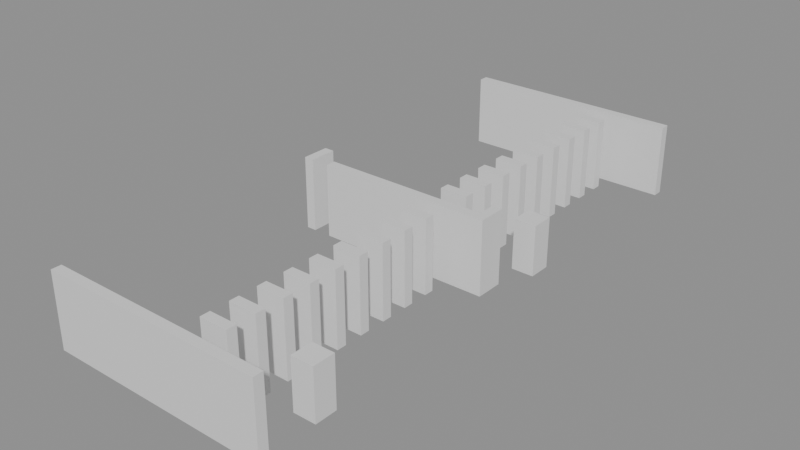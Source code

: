 # Source: building_lego.blend  (saved by Blender 5.0.119; exported with 4.5.12 LTS)
import bpy
from mathutils import Matrix  # noqa: F401  (used for matrix-valued properties, if any)

bpy.ops.wm.read_factory_settings(use_empty=True)
scene = bpy.context.scene
scene.name = 'Scene'

# ---- collections
col_01_paredes_externas = bpy.data.collections.new('01_Paredes_Externas'); scene.collection.children.link(col_01_paredes_externas)
col_02_paredes_internas = bpy.data.collections.new('02_Paredes_Internas'); scene.collection.children.link(col_02_paredes_internas)
col_04_moveis_decoracoes = bpy.data.collections.new('04_Moveis_Decoracoes'); scene.collection.children.link(col_04_moveis_decoracoes)

# ---- materials (node trees are filled in below, after node groups)
mat_mat_parede_externa = bpy.data.materials.new('Mat_Parede_Externa')
mat_mat_parede_interna = bpy.data.materials.new('Mat_Parede_Interna')
mat_mat_moveis = bpy.data.materials.new('Mat_Moveis')

# ---- material node trees
mat_mat_parede_externa.use_nodes = True; mat_mat_parede_externa.node_tree.nodes.clear()
_N = mat_mat_parede_externa.node_tree.nodes; _L = mat_mat_parede_externa.node_tree.links
n0 = _N.new('ShaderNodeBsdfPrincipled'); n0.name = 'BSDF - Pré-fundamentado'; n0.location = (-200, 100)
n1 = _N.new('ShaderNodeOutputMaterial'); n1.name = 'Saída de material'; n1.location = (200, 100)
_L.new(n0.outputs[0], n1.inputs[0])
n1.is_active_output = True
mat_mat_parede_interna.use_nodes = True; mat_mat_parede_interna.node_tree.nodes.clear()
_N = mat_mat_parede_interna.node_tree.nodes; _L = mat_mat_parede_interna.node_tree.links
n0 = _N.new('ShaderNodeBsdfPrincipled'); n0.name = 'BSDF - Pré-fundamentado'; n0.location = (-200, 100)
n1 = _N.new('ShaderNodeOutputMaterial'); n1.name = 'Saída de material'; n1.location = (200, 100)
_L.new(n0.outputs[0], n1.inputs[0])
n1.is_active_output = True
mat_mat_moveis.use_nodes = True; mat_mat_moveis.node_tree.nodes.clear()
_N = mat_mat_moveis.node_tree.nodes; _L = mat_mat_moveis.node_tree.links
n0 = _N.new('ShaderNodeBsdfPrincipled'); n0.name = 'BSDF - Pré-fundamentado'; n0.location = (-200, 100)
n1 = _N.new('ShaderNodeOutputMaterial'); n1.name = 'Saída de material'; n1.location = (200, 100)
_L.new(n0.outputs[0], n1.inputs[0])
n1.is_active_output = True

# ---- meshes
me_bloco_dungeon_wall_4232_4231_z0 = bpy.data.meshes.new('Bloco_dungeon_wall_4232_4231_z0')
me_bloco_dungeon_wall_4232_4231_z0.from_pydata([(-0.5, -0.175, -1.32), (0.5, -0.175, -1.32), (0.5, 0.175, -1.32), (-0.5, 0.175, -1.32), (-0.5, -0.175, 1.32), (0.5, -0.175, 1.32), (0.5, 0.175, 1.32), (-0.5, 0.175, 1.32)], [], [(0, 1, 2, 3), (4, 7, 6, 5), (0, 4, 5, 1), (2, 6, 7, 3), (0, 3, 7, 4), (1, 5, 6, 2)])
me_bloco_dungeon_wall_4232_4231_z0.materials.append(mat_mat_parede_externa)
me_bloco_dungeon_wall_4232_4231_z0.update()
me_bloco_dungeon_wall_4233_4231_z0 = bpy.data.meshes.new('Bloco_dungeon_wall_4233_4231_z0')
me_bloco_dungeon_wall_4233_4231_z0.from_pydata([(-0.5, -0.175, -1.32), (0.5, -0.175, -1.32), (0.5, 0.175, -1.32), (-0.5, 0.175, -1.32), (-0.5, -0.175, 1.32), (0.5, -0.175, 1.32), (0.5, 0.175, 1.32), (-0.5, 0.175, 1.32)], [], [(0, 1, 2, 3), (4, 7, 6, 5), (0, 4, 5, 1), (2, 6, 7, 3), (0, 3, 7, 4), (1, 5, 6, 2)])
me_bloco_dungeon_wall_4233_4231_z0.materials.append(mat_mat_parede_externa)
me_bloco_dungeon_wall_4233_4231_z0.update()
me_bloco_dungeon_wall_4234_4231_z0 = bpy.data.meshes.new('Bloco_dungeon_wall_4234_4231_z0')
me_bloco_dungeon_wall_4234_4231_z0.from_pydata([(-0.5, -0.175, -1.32), (0.5, -0.175, -1.32), (0.5, 0.175, -1.32), (-0.5, 0.175, -1.32), (-0.5, -0.175, 1.32), (0.5, -0.175, 1.32), (0.5, 0.175, 1.32), (-0.5, 0.175, 1.32)], [], [(0, 1, 2, 3), (4, 7, 6, 5), (0, 4, 5, 1), (2, 6, 7, 3), (0, 3, 7, 4), (1, 5, 6, 2)])
me_bloco_dungeon_wall_4234_4231_z0.materials.append(mat_mat_parede_externa)
me_bloco_dungeon_wall_4234_4231_z0.update()
me_bloco_dungeon_wall_4235_4231_z0 = bpy.data.meshes.new('Bloco_dungeon_wall_4235_4231_z0')
me_bloco_dungeon_wall_4235_4231_z0.from_pydata([(-0.5, -0.175, -1.32), (0.5, -0.175, -1.32), (0.5, 0.175, -1.32), (-0.5, 0.175, -1.32), (-0.5, -0.175, 1.32), (0.5, -0.175, 1.32), (0.5, 0.175, 1.32), (-0.5, 0.175, 1.32)], [], [(0, 1, 2, 3), (4, 7, 6, 5), (0, 4, 5, 1), (2, 6, 7, 3), (0, 3, 7, 4), (1, 5, 6, 2)])
me_bloco_dungeon_wall_4235_4231_z0.materials.append(mat_mat_parede_externa)
me_bloco_dungeon_wall_4235_4231_z0.update()
me_bloco_dungeon_wall_4236_4231_z0 = bpy.data.meshes.new('Bloco_dungeon_wall_4236_4231_z0')
me_bloco_dungeon_wall_4236_4231_z0.from_pydata([(-0.5, -0.175, -1.32), (0.5, -0.175, -1.32), (0.5, 0.175, -1.32), (-0.5, 0.175, -1.32), (-0.5, -0.175, 1.32), (0.5, -0.175, 1.32), (0.5, 0.175, 1.32), (-0.5, 0.175, 1.32)], [], [(0, 1, 2, 3), (4, 7, 6, 5), (0, 4, 5, 1), (2, 6, 7, 3), (0, 3, 7, 4), (1, 5, 6, 2)])
me_bloco_dungeon_wall_4236_4231_z0.materials.append(mat_mat_parede_externa)
me_bloco_dungeon_wall_4236_4231_z0.update()
me_bloco_dungeon_wall_4237_4231_z0 = bpy.data.meshes.new('Bloco_dungeon_wall_4237_4231_z0')
me_bloco_dungeon_wall_4237_4231_z0.from_pydata([(-0.5, -0.175, -1.32), (0.5, -0.175, -1.32), (0.5, 0.175, -1.32), (-0.5, 0.175, -1.32), (-0.5, -0.175, 1.32), (0.5, -0.175, 1.32), (0.5, 0.175, 1.32), (-0.5, 0.175, 1.32)], [], [(0, 1, 2, 3), (4, 7, 6, 5), (0, 4, 5, 1), (2, 6, 7, 3), (0, 3, 7, 4), (1, 5, 6, 2)])
me_bloco_dungeon_wall_4237_4231_z0.materials.append(mat_mat_parede_externa)
me_bloco_dungeon_wall_4237_4231_z0.update()
me_bloco_dungeon_wall_4238_4231_z0 = bpy.data.meshes.new('Bloco_dungeon_wall_4238_4231_z0')
me_bloco_dungeon_wall_4238_4231_z0.from_pydata([(-0.5, -0.175, -1.32), (0.5, -0.175, -1.32), (0.5, 0.175, -1.32), (-0.5, 0.175, -1.32), (-0.5, -0.175, 1.32), (0.5, -0.175, 1.32), (0.5, 0.175, 1.32), (-0.5, 0.175, 1.32)], [], [(0, 1, 2, 3), (4, 7, 6, 5), (0, 4, 5, 1), (2, 6, 7, 3), (0, 3, 7, 4), (1, 5, 6, 2)])
me_bloco_dungeon_wall_4238_4231_z0.materials.append(mat_mat_parede_externa)
me_bloco_dungeon_wall_4238_4231_z0.update()
me_bloco_dungeon_wall_4239_4231_z0 = bpy.data.meshes.new('Bloco_dungeon_wall_4239_4231_z0')
me_bloco_dungeon_wall_4239_4231_z0.from_pydata([(-0.5, -0.175, -1.32), (0.5, -0.175, -1.32), (0.5, 0.175, -1.32), (-0.5, 0.175, -1.32), (-0.5, -0.175, 1.32), (0.5, -0.175, 1.32), (0.5, 0.175, 1.32), (-0.5, 0.175, 1.32)], [], [(0, 1, 2, 3), (4, 7, 6, 5), (0, 4, 5, 1), (2, 6, 7, 3), (0, 3, 7, 4), (1, 5, 6, 2)])
me_bloco_dungeon_wall_4239_4231_z0.materials.append(mat_mat_parede_externa)
me_bloco_dungeon_wall_4239_4231_z0.update()
me_bloco_dungeon_wall_4232_4251_z0 = bpy.data.meshes.new('Bloco_dungeon_wall_4232_4251_z0')
me_bloco_dungeon_wall_4232_4251_z0.from_pydata([(-0.5, -0.175, -1.32), (0.5, -0.175, -1.32), (0.5, 0.175, -1.32), (-0.5, 0.175, -1.32), (-0.5, -0.175, 1.32), (0.5, -0.175, 1.32), (0.5, 0.175, 1.32), (-0.5, 0.175, 1.32)], [], [(0, 1, 2, 3), (4, 7, 6, 5), (0, 4, 5, 1), (2, 6, 7, 3), (0, 3, 7, 4), (1, 5, 6, 2)])
me_bloco_dungeon_wall_4232_4251_z0.materials.append(mat_mat_parede_externa)
me_bloco_dungeon_wall_4232_4251_z0.update()
me_bloco_dungeon_wall_4233_4251_z0 = bpy.data.meshes.new('Bloco_dungeon_wall_4233_4251_z0')
me_bloco_dungeon_wall_4233_4251_z0.from_pydata([(-0.5, -0.175, -1.32), (0.5, -0.175, -1.32), (0.5, 0.175, -1.32), (-0.5, 0.175, -1.32), (-0.5, -0.175, 1.32), (0.5, -0.175, 1.32), (0.5, 0.175, 1.32), (-0.5, 0.175, 1.32)], [], [(0, 1, 2, 3), (4, 7, 6, 5), (0, 4, 5, 1), (2, 6, 7, 3), (0, 3, 7, 4), (1, 5, 6, 2)])
me_bloco_dungeon_wall_4233_4251_z0.materials.append(mat_mat_parede_externa)
me_bloco_dungeon_wall_4233_4251_z0.update()
me_bloco_dungeon_wall_4234_4251_z0 = bpy.data.meshes.new('Bloco_dungeon_wall_4234_4251_z0')
me_bloco_dungeon_wall_4234_4251_z0.from_pydata([(-0.5, -0.175, -1.32), (0.5, -0.175, -1.32), (0.5, 0.175, -1.32), (-0.5, 0.175, -1.32), (-0.5, -0.175, 1.32), (0.5, -0.175, 1.32), (0.5, 0.175, 1.32), (-0.5, 0.175, 1.32)], [], [(0, 1, 2, 3), (4, 7, 6, 5), (0, 4, 5, 1), (2, 6, 7, 3), (0, 3, 7, 4), (1, 5, 6, 2)])
me_bloco_dungeon_wall_4234_4251_z0.materials.append(mat_mat_parede_externa)
me_bloco_dungeon_wall_4234_4251_z0.update()
me_bloco_dungeon_wall_4235_4251_z0 = bpy.data.meshes.new('Bloco_dungeon_wall_4235_4251_z0')
me_bloco_dungeon_wall_4235_4251_z0.from_pydata([(-0.5, -0.175, -1.32), (0.5, -0.175, -1.32), (0.5, 0.175, -1.32), (-0.5, 0.175, -1.32), (-0.5, -0.175, 1.32), (0.5, -0.175, 1.32), (0.5, 0.175, 1.32), (-0.5, 0.175, 1.32)], [], [(0, 1, 2, 3), (4, 7, 6, 5), (0, 4, 5, 1), (2, 6, 7, 3), (0, 3, 7, 4), (1, 5, 6, 2)])
me_bloco_dungeon_wall_4235_4251_z0.materials.append(mat_mat_parede_externa)
me_bloco_dungeon_wall_4235_4251_z0.update()
me_bloco_dungeon_wall_4236_4251_z0 = bpy.data.meshes.new('Bloco_dungeon_wall_4236_4251_z0')
me_bloco_dungeon_wall_4236_4251_z0.from_pydata([(-0.5, -0.175, -1.32), (0.5, -0.175, -1.32), (0.5, 0.175, -1.32), (-0.5, 0.175, -1.32), (-0.5, -0.175, 1.32), (0.5, -0.175, 1.32), (0.5, 0.175, 1.32), (-0.5, 0.175, 1.32)], [], [(0, 1, 2, 3), (4, 7, 6, 5), (0, 4, 5, 1), (2, 6, 7, 3), (0, 3, 7, 4), (1, 5, 6, 2)])
me_bloco_dungeon_wall_4236_4251_z0.materials.append(mat_mat_parede_externa)
me_bloco_dungeon_wall_4236_4251_z0.update()
me_bloco_dungeon_wall_4237_4251_z0 = bpy.data.meshes.new('Bloco_dungeon_wall_4237_4251_z0')
me_bloco_dungeon_wall_4237_4251_z0.from_pydata([(-0.5, -0.175, -1.32), (0.5, -0.175, -1.32), (0.5, 0.175, -1.32), (-0.5, 0.175, -1.32), (-0.5, -0.175, 1.32), (0.5, -0.175, 1.32), (0.5, 0.175, 1.32), (-0.5, 0.175, 1.32)], [], [(0, 1, 2, 3), (4, 7, 6, 5), (0, 4, 5, 1), (2, 6, 7, 3), (0, 3, 7, 4), (1, 5, 6, 2)])
me_bloco_dungeon_wall_4237_4251_z0.materials.append(mat_mat_parede_externa)
me_bloco_dungeon_wall_4237_4251_z0.update()
me_bloco_dungeon_wall_4238_4251_z0 = bpy.data.meshes.new('Bloco_dungeon_wall_4238_4251_z0')
me_bloco_dungeon_wall_4238_4251_z0.from_pydata([(-0.5, -0.175, -1.32), (0.5, -0.175, -1.32), (0.5, 0.175, -1.32), (-0.5, 0.175, -1.32), (-0.5, -0.175, 1.32), (0.5, -0.175, 1.32), (0.5, 0.175, 1.32), (-0.5, 0.175, 1.32)], [], [(0, 1, 2, 3), (4, 7, 6, 5), (0, 4, 5, 1), (2, 6, 7, 3), (0, 3, 7, 4), (1, 5, 6, 2)])
me_bloco_dungeon_wall_4238_4251_z0.materials.append(mat_mat_parede_externa)
me_bloco_dungeon_wall_4238_4251_z0.update()
me_bloco_dungeon_wall_4239_4251_z0 = bpy.data.meshes.new('Bloco_dungeon_wall_4239_4251_z0')
me_bloco_dungeon_wall_4239_4251_z0.from_pydata([(-0.5, -0.175, -1.32), (0.5, -0.175, -1.32), (0.5, 0.175, -1.32), (-0.5, 0.175, -1.32), (-0.5, -0.175, 1.32), (0.5, -0.175, 1.32), (0.5, 0.175, 1.32), (-0.5, 0.175, 1.32)], [], [(0, 1, 2, 3), (4, 7, 6, 5), (0, 4, 5, 1), (2, 6, 7, 3), (0, 3, 7, 4), (1, 5, 6, 2)])
me_bloco_dungeon_wall_4239_4251_z0.materials.append(mat_mat_parede_externa)
me_bloco_dungeon_wall_4239_4251_z0.update()
me_bloco_dungeon_wall_4232_4241_z0 = bpy.data.meshes.new('Bloco_dungeon_wall_4232_4241_z0')
me_bloco_dungeon_wall_4232_4241_z0.from_pydata([(-0.175, -0.5, -1.32), (0.175, -0.5, -1.32), (0.175, 0.5, -1.32), (-0.175, 0.5, -1.32), (-0.175, -0.5, 1.32), (0.175, -0.5, 1.32), (0.175, 0.5, 1.32), (-0.175, 0.5, 1.32)], [], [(0, 1, 2, 3), (4, 7, 6, 5), (0, 4, 5, 1), (2, 6, 7, 3), (0, 3, 7, 4), (1, 5, 6, 2)])
me_bloco_dungeon_wall_4232_4241_z0.materials.append(mat_mat_parede_externa)
me_bloco_dungeon_wall_4232_4241_z0.update()
me_bloco_dungeon_wall_4239_4241_z0 = bpy.data.meshes.new('Bloco_dungeon_wall_4239_4241_z0')
me_bloco_dungeon_wall_4239_4241_z0.from_pydata([(-0.175, -0.5, -1.32), (0.175, -0.5, -1.32), (0.175, 0.5, -1.32), (-0.175, 0.5, -1.32), (-0.175, -0.5, 1.32), (0.175, -0.5, 1.32), (0.175, 0.5, 1.32), (-0.175, 0.5, 1.32)], [], [(0, 1, 2, 3), (4, 7, 6, 5), (0, 4, 5, 1), (2, 6, 7, 3), (0, 3, 7, 4), (1, 5, 6, 2)])
me_bloco_dungeon_wall_4239_4241_z0.materials.append(mat_mat_parede_externa)
me_bloco_dungeon_wall_4239_4241_z0.update()
me_bloco_dungeon_wall_4237_4232_z0 = bpy.data.meshes.new('Bloco_dungeon_wall_4237_4232_z0')
me_bloco_dungeon_wall_4237_4232_z0.from_pydata([(-0.5, -0.175, -1.32), (0.5, -0.175, -1.32), (0.5, 0.175, -1.32), (-0.5, 0.175, -1.32), (-0.5, -0.175, 1.32), (0.5, -0.175, 1.32), (0.5, 0.175, 1.32), (-0.5, 0.175, 1.32)], [], [(0, 1, 2, 3), (4, 7, 6, 5), (0, 4, 5, 1), (2, 6, 7, 3), (0, 3, 7, 4), (1, 5, 6, 2)])
me_bloco_dungeon_wall_4237_4232_z0.materials.append(mat_mat_parede_interna)
me_bloco_dungeon_wall_4237_4232_z0.update()
me_bloco_dungeon_wall_4237_4233_z0 = bpy.data.meshes.new('Bloco_dungeon_wall_4237_4233_z0')
me_bloco_dungeon_wall_4237_4233_z0.from_pydata([(-0.5, -0.175, -1.32), (0.5, -0.175, -1.32), (0.5, 0.175, -1.32), (-0.5, 0.175, -1.32), (-0.5, -0.175, 1.32), (0.5, -0.175, 1.32), (0.5, 0.175, 1.32), (-0.5, 0.175, 1.32)], [], [(0, 1, 2, 3), (4, 7, 6, 5), (0, 4, 5, 1), (2, 6, 7, 3), (0, 3, 7, 4), (1, 5, 6, 2)])
me_bloco_dungeon_wall_4237_4233_z0.materials.append(mat_mat_parede_interna)
me_bloco_dungeon_wall_4237_4233_z0.update()
me_bloco_dungeon_wall_4237_4234_z0 = bpy.data.meshes.new('Bloco_dungeon_wall_4237_4234_z0')
me_bloco_dungeon_wall_4237_4234_z0.from_pydata([(-0.5, -0.175, -1.32), (0.5, -0.175, -1.32), (0.5, 0.175, -1.32), (-0.5, 0.175, -1.32), (-0.5, -0.175, 1.32), (0.5, -0.175, 1.32), (0.5, 0.175, 1.32), (-0.5, 0.175, 1.32)], [], [(0, 1, 2, 3), (4, 7, 6, 5), (0, 4, 5, 1), (2, 6, 7, 3), (0, 3, 7, 4), (1, 5, 6, 2)])
me_bloco_dungeon_wall_4237_4234_z0.materials.append(mat_mat_parede_interna)
me_bloco_dungeon_wall_4237_4234_z0.update()
me_bloco_dungeon_wall_4237_4235_z0 = bpy.data.meshes.new('Bloco_dungeon_wall_4237_4235_z0')
me_bloco_dungeon_wall_4237_4235_z0.from_pydata([(-0.5, -0.175, -1.32), (0.5, -0.175, -1.32), (0.5, 0.175, -1.32), (-0.5, 0.175, -1.32), (-0.5, -0.175, 1.32), (0.5, -0.175, 1.32), (0.5, 0.175, 1.32), (-0.5, 0.175, 1.32)], [], [(0, 1, 2, 3), (4, 7, 6, 5), (0, 4, 5, 1), (2, 6, 7, 3), (0, 3, 7, 4), (1, 5, 6, 2)])
me_bloco_dungeon_wall_4237_4235_z0.materials.append(mat_mat_parede_interna)
me_bloco_dungeon_wall_4237_4235_z0.update()
me_bloco_dungeon_wall_4237_4236_z0 = bpy.data.meshes.new('Bloco_dungeon_wall_4237_4236_z0')
me_bloco_dungeon_wall_4237_4236_z0.from_pydata([(-0.5, -0.175, -1.32), (0.5, -0.175, -1.32), (0.5, 0.175, -1.32), (-0.5, 0.175, -1.32), (-0.5, -0.175, 1.32), (0.5, -0.175, 1.32), (0.5, 0.175, 1.32), (-0.5, 0.175, 1.32)], [], [(0, 1, 2, 3), (4, 7, 6, 5), (0, 4, 5, 1), (2, 6, 7, 3), (0, 3, 7, 4), (1, 5, 6, 2)])
me_bloco_dungeon_wall_4237_4236_z0.materials.append(mat_mat_parede_interna)
me_bloco_dungeon_wall_4237_4236_z0.update()
me_bloco_dungeon_wall_4237_4237_z0 = bpy.data.meshes.new('Bloco_dungeon_wall_4237_4237_z0')
me_bloco_dungeon_wall_4237_4237_z0.from_pydata([(-0.5, -0.175, -1.32), (0.5, -0.175, -1.32), (0.5, 0.175, -1.32), (-0.5, 0.175, -1.32), (-0.5, -0.175, 1.32), (0.5, -0.175, 1.32), (0.5, 0.175, 1.32), (-0.5, 0.175, 1.32)], [], [(0, 1, 2, 3), (4, 7, 6, 5), (0, 4, 5, 1), (2, 6, 7, 3), (0, 3, 7, 4), (1, 5, 6, 2)])
me_bloco_dungeon_wall_4237_4237_z0.materials.append(mat_mat_parede_interna)
me_bloco_dungeon_wall_4237_4237_z0.update()
me_bloco_dungeon_wall_4237_4238_z0 = bpy.data.meshes.new('Bloco_dungeon_wall_4237_4238_z0')
me_bloco_dungeon_wall_4237_4238_z0.from_pydata([(-0.5, -0.175, -1.32), (0.5, -0.175, -1.32), (0.5, 0.175, -1.32), (-0.5, 0.175, -1.32), (-0.5, -0.175, 1.32), (0.5, -0.175, 1.32), (0.5, 0.175, 1.32), (-0.5, 0.175, 1.32)], [], [(0, 1, 2, 3), (4, 7, 6, 5), (0, 4, 5, 1), (2, 6, 7, 3), (0, 3, 7, 4), (1, 5, 6, 2)])
me_bloco_dungeon_wall_4237_4238_z0.materials.append(mat_mat_parede_interna)
me_bloco_dungeon_wall_4237_4238_z0.update()
me_bloco_dungeon_wall_4237_4239_z0 = bpy.data.meshes.new('Bloco_dungeon_wall_4237_4239_z0')
me_bloco_dungeon_wall_4237_4239_z0.from_pydata([(-0.5, -0.175, -1.32), (0.5, -0.175, -1.32), (0.5, 0.175, -1.32), (-0.5, 0.175, -1.32), (-0.5, -0.175, 1.32), (0.5, -0.175, 1.32), (0.5, 0.175, 1.32), (-0.5, 0.175, 1.32)], [], [(0, 1, 2, 3), (4, 7, 6, 5), (0, 4, 5, 1), (2, 6, 7, 3), (0, 3, 7, 4), (1, 5, 6, 2)])
me_bloco_dungeon_wall_4237_4239_z0.materials.append(mat_mat_parede_interna)
me_bloco_dungeon_wall_4237_4239_z0.update()
me_bloco_dungeon_wall_4237_4240_z0 = bpy.data.meshes.new('Bloco_dungeon_wall_4237_4240_z0')
me_bloco_dungeon_wall_4237_4240_z0.from_pydata([(-0.5, -0.175, -1.32), (0.5, -0.175, -1.32), (0.5, 0.175, -1.32), (-0.5, 0.175, -1.32), (-0.5, -0.175, 1.32), (0.5, -0.175, 1.32), (0.5, 0.175, 1.32), (-0.5, 0.175, 1.32)], [], [(0, 1, 2, 3), (4, 7, 6, 5), (0, 4, 5, 1), (2, 6, 7, 3), (0, 3, 7, 4), (1, 5, 6, 2)])
me_bloco_dungeon_wall_4237_4240_z0.materials.append(mat_mat_parede_interna)
me_bloco_dungeon_wall_4237_4240_z0.update()
me_bloco_dungeon_wall_4233_4241_z0 = bpy.data.meshes.new('Bloco_dungeon_wall_4233_4241_z0')
me_bloco_dungeon_wall_4233_4241_z0.from_pydata([(-0.5, -0.175, -1.32), (0.5, -0.175, -1.32), (0.5, 0.175, -1.32), (-0.5, 0.175, -1.32), (-0.5, -0.175, 1.32), (0.5, -0.175, 1.32), (0.5, 0.175, 1.32), (-0.5, 0.175, 1.32)], [], [(0, 1, 2, 3), (4, 7, 6, 5), (0, 4, 5, 1), (2, 6, 7, 3), (0, 3, 7, 4), (1, 5, 6, 2)])
me_bloco_dungeon_wall_4233_4241_z0.materials.append(mat_mat_parede_interna)
me_bloco_dungeon_wall_4233_4241_z0.update()
me_bloco_dungeon_wall_4234_4241_z0 = bpy.data.meshes.new('Bloco_dungeon_wall_4234_4241_z0')
me_bloco_dungeon_wall_4234_4241_z0.from_pydata([(-0.5, -0.175, -1.32), (0.5, -0.175, -1.32), (0.5, 0.175, -1.32), (-0.5, 0.175, -1.32), (-0.5, -0.175, 1.32), (0.5, -0.175, 1.32), (0.5, 0.175, 1.32), (-0.5, 0.175, 1.32)], [], [(0, 1, 2, 3), (4, 7, 6, 5), (0, 4, 5, 1), (2, 6, 7, 3), (0, 3, 7, 4), (1, 5, 6, 2)])
me_bloco_dungeon_wall_4234_4241_z0.materials.append(mat_mat_parede_interna)
me_bloco_dungeon_wall_4234_4241_z0.update()
me_bloco_dungeon_wall_4235_4241_z0 = bpy.data.meshes.new('Bloco_dungeon_wall_4235_4241_z0')
me_bloco_dungeon_wall_4235_4241_z0.from_pydata([(-0.5, -0.175, -1.32), (0.5, -0.175, -1.32), (0.5, 0.175, -1.32), (-0.5, 0.175, -1.32), (-0.5, -0.175, 1.32), (0.5, -0.175, 1.32), (0.5, 0.175, 1.32), (-0.5, 0.175, 1.32)], [], [(0, 1, 2, 3), (4, 7, 6, 5), (0, 4, 5, 1), (2, 6, 7, 3), (0, 3, 7, 4), (1, 5, 6, 2)])
me_bloco_dungeon_wall_4235_4241_z0.materials.append(mat_mat_parede_interna)
me_bloco_dungeon_wall_4235_4241_z0.update()
me_bloco_dungeon_wall_4236_4241_z0 = bpy.data.meshes.new('Bloco_dungeon_wall_4236_4241_z0')
me_bloco_dungeon_wall_4236_4241_z0.from_pydata([(-0.5, -0.175, -1.32), (0.5, -0.175, -1.32), (0.5, 0.175, -1.32), (-0.5, 0.175, -1.32), (-0.5, -0.175, 1.32), (0.5, -0.175, 1.32), (0.5, 0.175, 1.32), (-0.5, 0.175, 1.32)], [], [(0, 1, 2, 3), (4, 7, 6, 5), (0, 4, 5, 1), (2, 6, 7, 3), (0, 3, 7, 4), (1, 5, 6, 2)])
me_bloco_dungeon_wall_4236_4241_z0.materials.append(mat_mat_parede_interna)
me_bloco_dungeon_wall_4236_4241_z0.update()
me_bloco_dungeon_wall_4237_4241_z0 = bpy.data.meshes.new('Bloco_dungeon_wall_4237_4241_z0')
me_bloco_dungeon_wall_4237_4241_z0.from_pydata([(-0.5, -0.175, -1.32), (0.5, -0.175, -1.32), (0.5, 0.175, -1.32), (-0.5, 0.175, -1.32), (-0.5, -0.175, 1.32), (0.5, -0.175, 1.32), (0.5, 0.175, 1.32), (-0.5, 0.175, 1.32)], [], [(0, 1, 2, 3), (4, 7, 6, 5), (0, 4, 5, 1), (2, 6, 7, 3), (0, 3, 7, 4), (1, 5, 6, 2)])
me_bloco_dungeon_wall_4237_4241_z0.materials.append(mat_mat_parede_interna)
me_bloco_dungeon_wall_4237_4241_z0.update()
me_bloco_dungeon_wall_4238_4241_z0 = bpy.data.meshes.new('Bloco_dungeon_wall_4238_4241_z0')
me_bloco_dungeon_wall_4238_4241_z0.from_pydata([(-0.5, -0.175, -1.32), (0.5, -0.175, -1.32), (0.5, 0.175, -1.32), (-0.5, 0.175, -1.32), (-0.5, -0.175, 1.32), (0.5, -0.175, 1.32), (0.5, 0.175, 1.32), (-0.5, 0.175, 1.32)], [], [(0, 1, 2, 3), (4, 7, 6, 5), (0, 4, 5, 1), (2, 6, 7, 3), (0, 3, 7, 4), (1, 5, 6, 2)])
me_bloco_dungeon_wall_4238_4241_z0.materials.append(mat_mat_parede_interna)
me_bloco_dungeon_wall_4238_4241_z0.update()
me_bloco_dungeon_wall_4237_4242_z0 = bpy.data.meshes.new('Bloco_dungeon_wall_4237_4242_z0')
me_bloco_dungeon_wall_4237_4242_z0.from_pydata([(-0.5, -0.175, -1.32), (0.5, -0.175, -1.32), (0.5, 0.175, -1.32), (-0.5, 0.175, -1.32), (-0.5, -0.175, 1.32), (0.5, -0.175, 1.32), (0.5, 0.175, 1.32), (-0.5, 0.175, 1.32)], [], [(0, 1, 2, 3), (4, 7, 6, 5), (0, 4, 5, 1), (2, 6, 7, 3), (0, 3, 7, 4), (1, 5, 6, 2)])
me_bloco_dungeon_wall_4237_4242_z0.materials.append(mat_mat_parede_interna)
me_bloco_dungeon_wall_4237_4242_z0.update()
me_bloco_dungeon_wall_4237_4243_z0 = bpy.data.meshes.new('Bloco_dungeon_wall_4237_4243_z0')
me_bloco_dungeon_wall_4237_4243_z0.from_pydata([(-0.5, -0.175, -1.32), (0.5, -0.175, -1.32), (0.5, 0.175, -1.32), (-0.5, 0.175, -1.32), (-0.5, -0.175, 1.32), (0.5, -0.175, 1.32), (0.5, 0.175, 1.32), (-0.5, 0.175, 1.32)], [], [(0, 1, 2, 3), (4, 7, 6, 5), (0, 4, 5, 1), (2, 6, 7, 3), (0, 3, 7, 4), (1, 5, 6, 2)])
me_bloco_dungeon_wall_4237_4243_z0.materials.append(mat_mat_parede_interna)
me_bloco_dungeon_wall_4237_4243_z0.update()
me_bloco_dungeon_wall_4237_4244_z0 = bpy.data.meshes.new('Bloco_dungeon_wall_4237_4244_z0')
me_bloco_dungeon_wall_4237_4244_z0.from_pydata([(-0.5, -0.175, -1.32), (0.5, -0.175, -1.32), (0.5, 0.175, -1.32), (-0.5, 0.175, -1.32), (-0.5, -0.175, 1.32), (0.5, -0.175, 1.32), (0.5, 0.175, 1.32), (-0.5, 0.175, 1.32)], [], [(0, 1, 2, 3), (4, 7, 6, 5), (0, 4, 5, 1), (2, 6, 7, 3), (0, 3, 7, 4), (1, 5, 6, 2)])
me_bloco_dungeon_wall_4237_4244_z0.materials.append(mat_mat_parede_interna)
me_bloco_dungeon_wall_4237_4244_z0.update()
me_bloco_dungeon_wall_4237_4245_z0 = bpy.data.meshes.new('Bloco_dungeon_wall_4237_4245_z0')
me_bloco_dungeon_wall_4237_4245_z0.from_pydata([(-0.5, -0.175, -1.32), (0.5, -0.175, -1.32), (0.5, 0.175, -1.32), (-0.5, 0.175, -1.32), (-0.5, -0.175, 1.32), (0.5, -0.175, 1.32), (0.5, 0.175, 1.32), (-0.5, 0.175, 1.32)], [], [(0, 1, 2, 3), (4, 7, 6, 5), (0, 4, 5, 1), (2, 6, 7, 3), (0, 3, 7, 4), (1, 5, 6, 2)])
me_bloco_dungeon_wall_4237_4245_z0.materials.append(mat_mat_parede_interna)
me_bloco_dungeon_wall_4237_4245_z0.update()
me_bloco_dungeon_wall_4237_4246_z0 = bpy.data.meshes.new('Bloco_dungeon_wall_4237_4246_z0')
me_bloco_dungeon_wall_4237_4246_z0.from_pydata([(-0.5, -0.175, -1.32), (0.5, -0.175, -1.32), (0.5, 0.175, -1.32), (-0.5, 0.175, -1.32), (-0.5, -0.175, 1.32), (0.5, -0.175, 1.32), (0.5, 0.175, 1.32), (-0.5, 0.175, 1.32)], [], [(0, 1, 2, 3), (4, 7, 6, 5), (0, 4, 5, 1), (2, 6, 7, 3), (0, 3, 7, 4), (1, 5, 6, 2)])
me_bloco_dungeon_wall_4237_4246_z0.materials.append(mat_mat_parede_interna)
me_bloco_dungeon_wall_4237_4246_z0.update()
me_bloco_dungeon_wall_4237_4247_z0 = bpy.data.meshes.new('Bloco_dungeon_wall_4237_4247_z0')
me_bloco_dungeon_wall_4237_4247_z0.from_pydata([(-0.5, -0.175, -1.32), (0.5, -0.175, -1.32), (0.5, 0.175, -1.32), (-0.5, 0.175, -1.32), (-0.5, -0.175, 1.32), (0.5, -0.175, 1.32), (0.5, 0.175, 1.32), (-0.5, 0.175, 1.32)], [], [(0, 1, 2, 3), (4, 7, 6, 5), (0, 4, 5, 1), (2, 6, 7, 3), (0, 3, 7, 4), (1, 5, 6, 2)])
me_bloco_dungeon_wall_4237_4247_z0.materials.append(mat_mat_parede_interna)
me_bloco_dungeon_wall_4237_4247_z0.update()
me_bloco_dungeon_wall_4237_4248_z0 = bpy.data.meshes.new('Bloco_dungeon_wall_4237_4248_z0')
me_bloco_dungeon_wall_4237_4248_z0.from_pydata([(-0.5, -0.175, -1.32), (0.5, -0.175, -1.32), (0.5, 0.175, -1.32), (-0.5, 0.175, -1.32), (-0.5, -0.175, 1.32), (0.5, -0.175, 1.32), (0.5, 0.175, 1.32), (-0.5, 0.175, 1.32)], [], [(0, 1, 2, 3), (4, 7, 6, 5), (0, 4, 5, 1), (2, 6, 7, 3), (0, 3, 7, 4), (1, 5, 6, 2)])
me_bloco_dungeon_wall_4237_4248_z0.materials.append(mat_mat_parede_interna)
me_bloco_dungeon_wall_4237_4248_z0.update()
me_bloco_dungeon_wall_4237_4249_z0 = bpy.data.meshes.new('Bloco_dungeon_wall_4237_4249_z0')
me_bloco_dungeon_wall_4237_4249_z0.from_pydata([(-0.5, -0.175, -1.32), (0.5, -0.175, -1.32), (0.5, 0.175, -1.32), (-0.5, 0.175, -1.32), (-0.5, -0.175, 1.32), (0.5, -0.175, 1.32), (0.5, 0.175, 1.32), (-0.5, 0.175, 1.32)], [], [(0, 1, 2, 3), (4, 7, 6, 5), (0, 4, 5, 1), (2, 6, 7, 3), (0, 3, 7, 4), (1, 5, 6, 2)])
me_bloco_dungeon_wall_4237_4249_z0.materials.append(mat_mat_parede_interna)
me_bloco_dungeon_wall_4237_4249_z0.update()
me_bloco_dungeon_wall_4237_4250_z0 = bpy.data.meshes.new('Bloco_dungeon_wall_4237_4250_z0')
me_bloco_dungeon_wall_4237_4250_z0.from_pydata([(-0.5, -0.175, -1.32), (0.5, -0.175, -1.32), (0.5, 0.175, -1.32), (-0.5, 0.175, -1.32), (-0.5, -0.175, 1.32), (0.5, -0.175, 1.32), (0.5, 0.175, 1.32), (-0.5, 0.175, 1.32)], [], [(0, 1, 2, 3), (4, 7, 6, 5), (0, 4, 5, 1), (2, 6, 7, 3), (0, 3, 7, 4), (1, 5, 6, 2)])
me_bloco_dungeon_wall_4237_4250_z0.materials.append(mat_mat_parede_interna)
me_bloco_dungeon_wall_4237_4250_z0.update()
me_movel_candelabra_4239_4233_z0 = bpy.data.meshes.new('Movel_candelabra_4239_4233_z0')
me_movel_candelabra_4239_4233_z0.from_pydata([(-0.4, -0.4, -0.9), (0.4, -0.4, -0.9), (0.4, 0.4, -0.9), (-0.4, 0.4, -0.9), (-0.4, -0.4, 0.9), (0.4, -0.4, 0.9), (0.4, 0.4, 0.9), (-0.4, 0.4, 0.9)], [], [(0, 1, 2, 3), (4, 7, 6, 5), (0, 4, 5, 1), (2, 6, 7, 3), (0, 3, 7, 4), (1, 5, 6, 2)])
me_movel_candelabra_4239_4233_z0.materials.append(mat_mat_moveis)
me_movel_candelabra_4239_4233_z0.update()
me_movel_candelabra_4239_4243_z0 = bpy.data.meshes.new('Movel_candelabra_4239_4243_z0')
me_movel_candelabra_4239_4243_z0.from_pydata([(-0.4, -0.4, -0.9), (0.4, -0.4, -0.9), (0.4, 0.4, -0.9), (-0.4, 0.4, -0.9), (-0.4, -0.4, 0.9), (0.4, -0.4, 0.9), (0.4, 0.4, 0.9), (-0.4, 0.4, 0.9)], [], [(0, 1, 2, 3), (4, 7, 6, 5), (0, 4, 5, 1), (2, 6, 7, 3), (0, 3, 7, 4), (1, 5, 6, 2)])
me_movel_candelabra_4239_4243_z0.materials.append(mat_mat_moveis)
me_movel_candelabra_4239_4243_z0.update()

# ---- objects
ob_parede_externa_norte_y4231_x4232_4239 = bpy.data.objects.new('Parede_Externa_Norte_Y4231_X4232_4239', None)
ob_bloco_dungeon_wall_4232_4231_z0 = bpy.data.objects.new('Bloco_dungeon_wall_4232_4231_z0', me_bloco_dungeon_wall_4232_4231_z0)
ob_bloco_dungeon_wall_4233_4231_z0 = bpy.data.objects.new('Bloco_dungeon_wall_4233_4231_z0', me_bloco_dungeon_wall_4233_4231_z0)
ob_bloco_dungeon_wall_4234_4231_z0 = bpy.data.objects.new('Bloco_dungeon_wall_4234_4231_z0', me_bloco_dungeon_wall_4234_4231_z0)
ob_bloco_dungeon_wall_4235_4231_z0 = bpy.data.objects.new('Bloco_dungeon_wall_4235_4231_z0', me_bloco_dungeon_wall_4235_4231_z0)
ob_bloco_dungeon_wall_4236_4231_z0 = bpy.data.objects.new('Bloco_dungeon_wall_4236_4231_z0', me_bloco_dungeon_wall_4236_4231_z0)
ob_bloco_dungeon_wall_4237_4231_z0 = bpy.data.objects.new('Bloco_dungeon_wall_4237_4231_z0', me_bloco_dungeon_wall_4237_4231_z0)
ob_bloco_dungeon_wall_4238_4231_z0 = bpy.data.objects.new('Bloco_dungeon_wall_4238_4231_z0', me_bloco_dungeon_wall_4238_4231_z0)
ob_bloco_dungeon_wall_4239_4231_z0 = bpy.data.objects.new('Bloco_dungeon_wall_4239_4231_z0', me_bloco_dungeon_wall_4239_4231_z0)
ob_parede_externa_sul_y4251_x4232_4239 = bpy.data.objects.new('Parede_Externa_Sul_Y4251_X4232_4239', None)
ob_bloco_dungeon_wall_4232_4251_z0 = bpy.data.objects.new('Bloco_dungeon_wall_4232_4251_z0', me_bloco_dungeon_wall_4232_4251_z0)
ob_bloco_dungeon_wall_4233_4251_z0 = bpy.data.objects.new('Bloco_dungeon_wall_4233_4251_z0', me_bloco_dungeon_wall_4233_4251_z0)
ob_bloco_dungeon_wall_4234_4251_z0 = bpy.data.objects.new('Bloco_dungeon_wall_4234_4251_z0', me_bloco_dungeon_wall_4234_4251_z0)
ob_bloco_dungeon_wall_4235_4251_z0 = bpy.data.objects.new('Bloco_dungeon_wall_4235_4251_z0', me_bloco_dungeon_wall_4235_4251_z0)
ob_bloco_dungeon_wall_4236_4251_z0 = bpy.data.objects.new('Bloco_dungeon_wall_4236_4251_z0', me_bloco_dungeon_wall_4236_4251_z0)
ob_bloco_dungeon_wall_4237_4251_z0 = bpy.data.objects.new('Bloco_dungeon_wall_4237_4251_z0', me_bloco_dungeon_wall_4237_4251_z0)
ob_bloco_dungeon_wall_4238_4251_z0 = bpy.data.objects.new('Bloco_dungeon_wall_4238_4251_z0', me_bloco_dungeon_wall_4238_4251_z0)
ob_bloco_dungeon_wall_4239_4251_z0 = bpy.data.objects.new('Bloco_dungeon_wall_4239_4251_z0', me_bloco_dungeon_wall_4239_4251_z0)
ob_parede_externa_oeste_x4232_y4241_4241 = bpy.data.objects.new('Parede_Externa_Oeste_X4232_Y4241_4241', None)
ob_bloco_dungeon_wall_4232_4241_z0 = bpy.data.objects.new('Bloco_dungeon_wall_4232_4241_z0', me_bloco_dungeon_wall_4232_4241_z0)
ob_parede_externa_leste_x4239_y4241_4241 = bpy.data.objects.new('Parede_Externa_Leste_X4239_Y4241_4241', None)
ob_bloco_dungeon_wall_4239_4241_z0 = bpy.data.objects.new('Bloco_dungeon_wall_4239_4241_z0', me_bloco_dungeon_wall_4239_4241_z0)
ob_parede_interna_ew_02_y4232_x4237_4237 = bpy.data.objects.new('Parede_Interna_EW_02_Y4232_X4237_4237', None)
ob_bloco_dungeon_wall_4237_4232_z0 = bpy.data.objects.new('Bloco_dungeon_wall_4237_4232_z0', me_bloco_dungeon_wall_4237_4232_z0)
ob_parede_interna_ew_03_y4233_x4237_4237 = bpy.data.objects.new('Parede_Interna_EW_03_Y4233_X4237_4237', None)
ob_bloco_dungeon_wall_4237_4233_z0 = bpy.data.objects.new('Bloco_dungeon_wall_4237_4233_z0', me_bloco_dungeon_wall_4237_4233_z0)
ob_parede_interna_ew_04_y4234_x4237_4237 = bpy.data.objects.new('Parede_Interna_EW_04_Y4234_X4237_4237', None)
ob_bloco_dungeon_wall_4237_4234_z0 = bpy.data.objects.new('Bloco_dungeon_wall_4237_4234_z0', me_bloco_dungeon_wall_4237_4234_z0)
ob_parede_interna_ew_05_y4235_x4237_4237 = bpy.data.objects.new('Parede_Interna_EW_05_Y4235_X4237_4237', None)
ob_bloco_dungeon_wall_4237_4235_z0 = bpy.data.objects.new('Bloco_dungeon_wall_4237_4235_z0', me_bloco_dungeon_wall_4237_4235_z0)
ob_parede_interna_ew_06_y4236_x4237_4237 = bpy.data.objects.new('Parede_Interna_EW_06_Y4236_X4237_4237', None)
ob_bloco_dungeon_wall_4237_4236_z0 = bpy.data.objects.new('Bloco_dungeon_wall_4237_4236_z0', me_bloco_dungeon_wall_4237_4236_z0)
ob_parede_interna_ew_07_y4237_x4237_4237 = bpy.data.objects.new('Parede_Interna_EW_07_Y4237_X4237_4237', None)
ob_bloco_dungeon_wall_4237_4237_z0 = bpy.data.objects.new('Bloco_dungeon_wall_4237_4237_z0', me_bloco_dungeon_wall_4237_4237_z0)
ob_parede_interna_ew_08_y4238_x4237_4237 = bpy.data.objects.new('Parede_Interna_EW_08_Y4238_X4237_4237', None)
ob_bloco_dungeon_wall_4237_4238_z0 = bpy.data.objects.new('Bloco_dungeon_wall_4237_4238_z0', me_bloco_dungeon_wall_4237_4238_z0)
ob_parede_interna_ew_09_y4239_x4237_4237 = bpy.data.objects.new('Parede_Interna_EW_09_Y4239_X4237_4237', None)
ob_bloco_dungeon_wall_4237_4239_z0 = bpy.data.objects.new('Bloco_dungeon_wall_4237_4239_z0', me_bloco_dungeon_wall_4237_4239_z0)
ob_parede_interna_ew_10_y4240_x4237_4237 = bpy.data.objects.new('Parede_Interna_EW_10_Y4240_X4237_4237', None)
ob_bloco_dungeon_wall_4237_4240_z0 = bpy.data.objects.new('Bloco_dungeon_wall_4237_4240_z0', me_bloco_dungeon_wall_4237_4240_z0)
ob_parede_interna_ew_11_y4241_x4233_4238 = bpy.data.objects.new('Parede_Interna_EW_11_Y4241_X4233_4238', None)
ob_bloco_dungeon_wall_4233_4241_z0 = bpy.data.objects.new('Bloco_dungeon_wall_4233_4241_z0', me_bloco_dungeon_wall_4233_4241_z0)
ob_bloco_dungeon_wall_4234_4241_z0 = bpy.data.objects.new('Bloco_dungeon_wall_4234_4241_z0', me_bloco_dungeon_wall_4234_4241_z0)
ob_bloco_dungeon_wall_4235_4241_z0 = bpy.data.objects.new('Bloco_dungeon_wall_4235_4241_z0', me_bloco_dungeon_wall_4235_4241_z0)
ob_bloco_dungeon_wall_4236_4241_z0 = bpy.data.objects.new('Bloco_dungeon_wall_4236_4241_z0', me_bloco_dungeon_wall_4236_4241_z0)
ob_bloco_dungeon_wall_4237_4241_z0 = bpy.data.objects.new('Bloco_dungeon_wall_4237_4241_z0', me_bloco_dungeon_wall_4237_4241_z0)
ob_bloco_dungeon_wall_4238_4241_z0 = bpy.data.objects.new('Bloco_dungeon_wall_4238_4241_z0', me_bloco_dungeon_wall_4238_4241_z0)
ob_parede_interna_ew_12_y4242_x4237_4237 = bpy.data.objects.new('Parede_Interna_EW_12_Y4242_X4237_4237', None)
ob_bloco_dungeon_wall_4237_4242_z0 = bpy.data.objects.new('Bloco_dungeon_wall_4237_4242_z0', me_bloco_dungeon_wall_4237_4242_z0)
ob_parede_interna_ew_13_y4243_x4237_4237 = bpy.data.objects.new('Parede_Interna_EW_13_Y4243_X4237_4237', None)
ob_bloco_dungeon_wall_4237_4243_z0 = bpy.data.objects.new('Bloco_dungeon_wall_4237_4243_z0', me_bloco_dungeon_wall_4237_4243_z0)
ob_parede_interna_ew_14_y4244_x4237_4237 = bpy.data.objects.new('Parede_Interna_EW_14_Y4244_X4237_4237', None)
ob_bloco_dungeon_wall_4237_4244_z0 = bpy.data.objects.new('Bloco_dungeon_wall_4237_4244_z0', me_bloco_dungeon_wall_4237_4244_z0)
ob_parede_interna_ew_15_y4245_x4237_4237 = bpy.data.objects.new('Parede_Interna_EW_15_Y4245_X4237_4237', None)
ob_bloco_dungeon_wall_4237_4245_z0 = bpy.data.objects.new('Bloco_dungeon_wall_4237_4245_z0', me_bloco_dungeon_wall_4237_4245_z0)
ob_parede_interna_ew_16_y4246_x4237_4237 = bpy.data.objects.new('Parede_Interna_EW_16_Y4246_X4237_4237', None)
ob_bloco_dungeon_wall_4237_4246_z0 = bpy.data.objects.new('Bloco_dungeon_wall_4237_4246_z0', me_bloco_dungeon_wall_4237_4246_z0)
ob_parede_interna_ew_17_y4247_x4237_4237 = bpy.data.objects.new('Parede_Interna_EW_17_Y4247_X4237_4237', None)
ob_bloco_dungeon_wall_4237_4247_z0 = bpy.data.objects.new('Bloco_dungeon_wall_4237_4247_z0', me_bloco_dungeon_wall_4237_4247_z0)
ob_parede_interna_ew_18_y4248_x4237_4237 = bpy.data.objects.new('Parede_Interna_EW_18_Y4248_X4237_4237', None)
ob_bloco_dungeon_wall_4237_4248_z0 = bpy.data.objects.new('Bloco_dungeon_wall_4237_4248_z0', me_bloco_dungeon_wall_4237_4248_z0)
ob_parede_interna_ew_19_y4249_x4237_4237 = bpy.data.objects.new('Parede_Interna_EW_19_Y4249_X4237_4237', None)
ob_bloco_dungeon_wall_4237_4249_z0 = bpy.data.objects.new('Bloco_dungeon_wall_4237_4249_z0', me_bloco_dungeon_wall_4237_4249_z0)
ob_parede_interna_ew_20_y4250_x4237_4237 = bpy.data.objects.new('Parede_Interna_EW_20_Y4250_X4237_4237', None)
ob_bloco_dungeon_wall_4237_4250_z0 = bpy.data.objects.new('Bloco_dungeon_wall_4237_4250_z0', me_bloco_dungeon_wall_4237_4250_z0)
ob_moveis_decoracoes = bpy.data.objects.new('Moveis_Decoracoes', None)
ob_movel_candelabra_4239_4233_z0 = bpy.data.objects.new('Movel_candelabra_4239_4233_z0', me_movel_candelabra_4239_4233_z0)
ob_movel_candelabra_4239_4243_z0 = bpy.data.objects.new('Movel_candelabra_4239_4243_z0', me_movel_candelabra_4239_4243_z0)

# ---- transforms, parenting, visibility, modifiers, constraints
ob_parede_externa_norte_y4231_x4232_4239.location = (0.0, -10.0, 0.0)
ob_parede_externa_norte_y4231_x4232_4239.empty_display_type = 'CUBE'
ob_bloco_dungeon_wall_4232_4231_z0.parent = ob_parede_externa_norte_y4231_x4232_4239
ob_bloco_dungeon_wall_4232_4231_z0.matrix_parent_inverse = Matrix(((1.0, -0.0, 0.0, -0.0), (-0.0, 1.0, -0.0, 10.0), (0.0, -0.0, 1.0, -0.0), (-0.0, 0.0, -0.0, 1.0)))
ob_bloco_dungeon_wall_4232_4231_z0.location = (-3.5, -10.32, 1.32)
ob_bloco_dungeon_wall_4233_4231_z0.parent = ob_parede_externa_norte_y4231_x4232_4239
ob_bloco_dungeon_wall_4233_4231_z0.matrix_parent_inverse = Matrix(((1.0, -0.0, 0.0, -0.0), (-0.0, 1.0, -0.0, 10.0), (0.0, -0.0, 1.0, -0.0), (-0.0, 0.0, -0.0, 1.0)))
ob_bloco_dungeon_wall_4233_4231_z0.location = (-2.5, -10.32, 1.32)
ob_bloco_dungeon_wall_4234_4231_z0.parent = ob_parede_externa_norte_y4231_x4232_4239
ob_bloco_dungeon_wall_4234_4231_z0.matrix_parent_inverse = Matrix(((1.0, -0.0, 0.0, -0.0), (-0.0, 1.0, -0.0, 10.0), (0.0, -0.0, 1.0, -0.0), (-0.0, 0.0, -0.0, 1.0)))
ob_bloco_dungeon_wall_4234_4231_z0.location = (-1.5, -10.32, 1.32)
ob_bloco_dungeon_wall_4235_4231_z0.parent = ob_parede_externa_norte_y4231_x4232_4239
ob_bloco_dungeon_wall_4235_4231_z0.matrix_parent_inverse = Matrix(((1.0, -0.0, 0.0, -0.0), (-0.0, 1.0, -0.0, 10.0), (0.0, -0.0, 1.0, -0.0), (-0.0, 0.0, -0.0, 1.0)))
ob_bloco_dungeon_wall_4235_4231_z0.location = (-0.5, -10.32, 1.32)
ob_bloco_dungeon_wall_4236_4231_z0.parent = ob_parede_externa_norte_y4231_x4232_4239
ob_bloco_dungeon_wall_4236_4231_z0.matrix_parent_inverse = Matrix(((1.0, -0.0, 0.0, -0.0), (-0.0, 1.0, -0.0, 10.0), (0.0, -0.0, 1.0, -0.0), (-0.0, 0.0, -0.0, 1.0)))
ob_bloco_dungeon_wall_4236_4231_z0.location = (0.5, -10.32, 1.32)
ob_bloco_dungeon_wall_4237_4231_z0.parent = ob_parede_externa_norte_y4231_x4232_4239
ob_bloco_dungeon_wall_4237_4231_z0.matrix_parent_inverse = Matrix(((1.0, -0.0, 0.0, -0.0), (-0.0, 1.0, -0.0, 10.0), (0.0, -0.0, 1.0, -0.0), (-0.0, 0.0, -0.0, 1.0)))
ob_bloco_dungeon_wall_4237_4231_z0.location = (1.5, -10.32, 1.32)
ob_bloco_dungeon_wall_4238_4231_z0.parent = ob_parede_externa_norte_y4231_x4232_4239
ob_bloco_dungeon_wall_4238_4231_z0.matrix_parent_inverse = Matrix(((1.0, -0.0, 0.0, -0.0), (-0.0, 1.0, -0.0, 10.0), (0.0, -0.0, 1.0, -0.0), (-0.0, 0.0, -0.0, 1.0)))
ob_bloco_dungeon_wall_4238_4231_z0.location = (2.5, -10.32, 1.32)
ob_bloco_dungeon_wall_4239_4231_z0.parent = ob_parede_externa_norte_y4231_x4232_4239
ob_bloco_dungeon_wall_4239_4231_z0.matrix_parent_inverse = Matrix(((1.0, -0.0, 0.0, -0.0), (-0.0, 1.0, -0.0, 10.0), (0.0, -0.0, 1.0, -0.0), (-0.0, 0.0, -0.0, 1.0)))
ob_bloco_dungeon_wall_4239_4231_z0.location = (3.5, -10.32, 1.32)
ob_parede_externa_sul_y4251_x4232_4239.location = (0.0, 10.0, 0.0)
ob_parede_externa_sul_y4251_x4232_4239.empty_display_type = 'CUBE'
ob_bloco_dungeon_wall_4232_4251_z0.parent = ob_parede_externa_sul_y4251_x4232_4239
ob_bloco_dungeon_wall_4232_4251_z0.matrix_parent_inverse = Matrix(((1.0, -0.0, 0.0, -0.0), (-0.0, 1.0, -0.0, -10.0), (0.0, -0.0, 1.0, -0.0), (-0.0, 0.0, -0.0, 1.0)))
ob_bloco_dungeon_wall_4232_4251_z0.location = (-3.5, 9.675, 1.32)
ob_bloco_dungeon_wall_4233_4251_z0.parent = ob_parede_externa_sul_y4251_x4232_4239
ob_bloco_dungeon_wall_4233_4251_z0.matrix_parent_inverse = Matrix(((1.0, -0.0, 0.0, -0.0), (-0.0, 1.0, -0.0, -10.0), (0.0, -0.0, 1.0, -0.0), (-0.0, 0.0, -0.0, 1.0)))
ob_bloco_dungeon_wall_4233_4251_z0.location = (-2.5, 9.675, 1.32)
ob_bloco_dungeon_wall_4234_4251_z0.parent = ob_parede_externa_sul_y4251_x4232_4239
ob_bloco_dungeon_wall_4234_4251_z0.matrix_parent_inverse = Matrix(((1.0, -0.0, 0.0, -0.0), (-0.0, 1.0, -0.0, -10.0), (0.0, -0.0, 1.0, -0.0), (-0.0, 0.0, -0.0, 1.0)))
ob_bloco_dungeon_wall_4234_4251_z0.location = (-1.5, 9.675, 1.32)
ob_bloco_dungeon_wall_4235_4251_z0.parent = ob_parede_externa_sul_y4251_x4232_4239
ob_bloco_dungeon_wall_4235_4251_z0.matrix_parent_inverse = Matrix(((1.0, -0.0, 0.0, -0.0), (-0.0, 1.0, -0.0, -10.0), (0.0, -0.0, 1.0, -0.0), (-0.0, 0.0, -0.0, 1.0)))
ob_bloco_dungeon_wall_4235_4251_z0.location = (-0.5, 9.675, 1.32)
ob_bloco_dungeon_wall_4236_4251_z0.parent = ob_parede_externa_sul_y4251_x4232_4239
ob_bloco_dungeon_wall_4236_4251_z0.matrix_parent_inverse = Matrix(((1.0, -0.0, 0.0, -0.0), (-0.0, 1.0, -0.0, -10.0), (0.0, -0.0, 1.0, -0.0), (-0.0, 0.0, -0.0, 1.0)))
ob_bloco_dungeon_wall_4236_4251_z0.location = (0.5, 9.675, 1.32)
ob_bloco_dungeon_wall_4237_4251_z0.parent = ob_parede_externa_sul_y4251_x4232_4239
ob_bloco_dungeon_wall_4237_4251_z0.matrix_parent_inverse = Matrix(((1.0, -0.0, 0.0, -0.0), (-0.0, 1.0, -0.0, -10.0), (0.0, -0.0, 1.0, -0.0), (-0.0, 0.0, -0.0, 1.0)))
ob_bloco_dungeon_wall_4237_4251_z0.location = (1.5, 9.675, 1.32)
ob_bloco_dungeon_wall_4238_4251_z0.parent = ob_parede_externa_sul_y4251_x4232_4239
ob_bloco_dungeon_wall_4238_4251_z0.matrix_parent_inverse = Matrix(((1.0, -0.0, 0.0, -0.0), (-0.0, 1.0, -0.0, -10.0), (0.0, -0.0, 1.0, -0.0), (-0.0, 0.0, -0.0, 1.0)))
ob_bloco_dungeon_wall_4238_4251_z0.location = (2.5, 9.675, 1.32)
ob_bloco_dungeon_wall_4239_4251_z0.parent = ob_parede_externa_sul_y4251_x4232_4239
ob_bloco_dungeon_wall_4239_4251_z0.matrix_parent_inverse = Matrix(((1.0, -0.0, 0.0, -0.0), (-0.0, 1.0, -0.0, -10.0), (0.0, -0.0, 1.0, -0.0), (-0.0, 0.0, -0.0, 1.0)))
ob_bloco_dungeon_wall_4239_4251_z0.location = (3.5, 9.675, 1.32)
ob_parede_externa_oeste_x4232_y4241_4241.location = (-3.5, 0.0, 0.0)
ob_parede_externa_oeste_x4232_y4241_4241.empty_display_type = 'CUBE'
ob_bloco_dungeon_wall_4232_4241_z0.parent = ob_parede_externa_oeste_x4232_y4241_4241
ob_bloco_dungeon_wall_4232_4241_z0.matrix_parent_inverse = Matrix(((1.0, -0.0, 0.0, 3.5), (-0.0, 1.0, -0.0, 0.0), (0.0, -0.0, 1.0, -0.0), (-0.0, 0.0, -0.0, 1.0)))
ob_bloco_dungeon_wall_4232_4241_z0.location = (-3.825, 0.0, 1.32)
ob_parede_externa_leste_x4239_y4241_4241.location = (3.5, 0.0, 0.0)
ob_parede_externa_leste_x4239_y4241_4241.empty_display_type = 'CUBE'
ob_bloco_dungeon_wall_4239_4241_z0.parent = ob_parede_externa_leste_x4239_y4241_4241
ob_bloco_dungeon_wall_4239_4241_z0.matrix_parent_inverse = Matrix(((1.0, -0.0, 0.0, -3.5), (-0.0, 1.0, -0.0, 0.0), (0.0, -0.0, 1.0, -0.0), (-0.0, 0.0, -0.0, 1.0)))
ob_bloco_dungeon_wall_4239_4241_z0.location = (3.175, 0.0, 1.32)
ob_parede_interna_ew_02_y4232_x4237_4237.location = (1.5, -9.0, 0.0)
ob_parede_interna_ew_02_y4232_x4237_4237.empty_display_type = 'CUBE'
ob_bloco_dungeon_wall_4237_4232_z0.parent = ob_parede_interna_ew_02_y4232_x4237_4237
ob_bloco_dungeon_wall_4237_4232_z0.matrix_parent_inverse = Matrix(((1.0, -0.0, 0.0, -1.5), (-0.0, 1.0, -0.0, 9.0), (0.0, -0.0, 1.0, -0.0), (-0.0, 0.0, -0.0, 1.0)))
ob_bloco_dungeon_wall_4237_4232_z0.location = (1.5, -9.325, 1.32)
ob_parede_interna_ew_03_y4233_x4237_4237.location = (1.5, -8.0, 0.0)
ob_parede_interna_ew_03_y4233_x4237_4237.empty_display_type = 'CUBE'
ob_bloco_dungeon_wall_4237_4233_z0.parent = ob_parede_interna_ew_03_y4233_x4237_4237
ob_bloco_dungeon_wall_4237_4233_z0.matrix_parent_inverse = Matrix(((1.0, -0.0, 0.0, -1.5), (-0.0, 1.0, -0.0, 8.0), (0.0, -0.0, 1.0, -0.0), (-0.0, 0.0, -0.0, 1.0)))
ob_bloco_dungeon_wall_4237_4233_z0.location = (1.5, -8.325, 1.32)
ob_parede_interna_ew_04_y4234_x4237_4237.location = (1.5, -7.0, 0.0)
ob_parede_interna_ew_04_y4234_x4237_4237.empty_display_type = 'CUBE'
ob_bloco_dungeon_wall_4237_4234_z0.parent = ob_parede_interna_ew_04_y4234_x4237_4237
ob_bloco_dungeon_wall_4237_4234_z0.matrix_parent_inverse = Matrix(((1.0, -0.0, 0.0, -1.5), (-0.0, 1.0, -0.0, 7.0), (0.0, -0.0, 1.0, -0.0), (-0.0, 0.0, -0.0, 1.0)))
ob_bloco_dungeon_wall_4237_4234_z0.location = (1.5, -7.325, 1.32)
ob_parede_interna_ew_05_y4235_x4237_4237.location = (1.5, -6.0, 0.0)
ob_parede_interna_ew_05_y4235_x4237_4237.empty_display_type = 'CUBE'
ob_bloco_dungeon_wall_4237_4235_z0.parent = ob_parede_interna_ew_05_y4235_x4237_4237
ob_bloco_dungeon_wall_4237_4235_z0.matrix_parent_inverse = Matrix(((1.0, -0.0, 0.0, -1.5), (-0.0, 1.0, -0.0, 6.0), (0.0, -0.0, 1.0, -0.0), (-0.0, 0.0, -0.0, 1.0)))
ob_bloco_dungeon_wall_4237_4235_z0.location = (1.5, -6.325, 1.32)
ob_parede_interna_ew_06_y4236_x4237_4237.location = (1.5, -5.0, 0.0)
ob_parede_interna_ew_06_y4236_x4237_4237.empty_display_type = 'CUBE'
ob_bloco_dungeon_wall_4237_4236_z0.parent = ob_parede_interna_ew_06_y4236_x4237_4237
ob_bloco_dungeon_wall_4237_4236_z0.matrix_parent_inverse = Matrix(((1.0, -0.0, 0.0, -1.5), (-0.0, 1.0, -0.0, 5.0), (0.0, -0.0, 1.0, -0.0), (-0.0, 0.0, -0.0, 1.0)))
ob_bloco_dungeon_wall_4237_4236_z0.location = (1.5, -5.325, 1.32)
ob_parede_interna_ew_07_y4237_x4237_4237.location = (1.5, -4.0, 0.0)
ob_parede_interna_ew_07_y4237_x4237_4237.empty_display_type = 'CUBE'
ob_bloco_dungeon_wall_4237_4237_z0.parent = ob_parede_interna_ew_07_y4237_x4237_4237
ob_bloco_dungeon_wall_4237_4237_z0.matrix_parent_inverse = Matrix(((1.0, -0.0, 0.0, -1.5), (-0.0, 1.0, -0.0, 4.0), (0.0, -0.0, 1.0, -0.0), (-0.0, 0.0, -0.0, 1.0)))
ob_bloco_dungeon_wall_4237_4237_z0.location = (1.5, -4.325, 1.32)
ob_parede_interna_ew_08_y4238_x4237_4237.location = (1.5, -3.0, 0.0)
ob_parede_interna_ew_08_y4238_x4237_4237.empty_display_type = 'CUBE'
ob_bloco_dungeon_wall_4237_4238_z0.parent = ob_parede_interna_ew_08_y4238_x4237_4237
ob_bloco_dungeon_wall_4237_4238_z0.matrix_parent_inverse = Matrix(((1.0, -0.0, 0.0, -1.5), (-0.0, 1.0, -0.0, 3.0), (0.0, -0.0, 1.0, -0.0), (-0.0, 0.0, -0.0, 1.0)))
ob_bloco_dungeon_wall_4237_4238_z0.location = (1.5, -3.325, 1.32)
ob_parede_interna_ew_09_y4239_x4237_4237.location = (1.5, -2.0, 0.0)
ob_parede_interna_ew_09_y4239_x4237_4237.empty_display_type = 'CUBE'
ob_bloco_dungeon_wall_4237_4239_z0.parent = ob_parede_interna_ew_09_y4239_x4237_4237
ob_bloco_dungeon_wall_4237_4239_z0.matrix_parent_inverse = Matrix(((1.0, -0.0, 0.0, -1.5), (-0.0, 1.0, -0.0, 2.0), (0.0, -0.0, 1.0, -0.0), (-0.0, 0.0, -0.0, 1.0)))
ob_bloco_dungeon_wall_4237_4239_z0.location = (1.5, -2.325, 1.32)
ob_parede_interna_ew_10_y4240_x4237_4237.location = (1.5, -1.0, 0.0)
ob_parede_interna_ew_10_y4240_x4237_4237.empty_display_type = 'CUBE'
ob_bloco_dungeon_wall_4237_4240_z0.parent = ob_parede_interna_ew_10_y4240_x4237_4237
ob_bloco_dungeon_wall_4237_4240_z0.matrix_parent_inverse = Matrix(((1.0, -0.0, 0.0, -1.5), (-0.0, 1.0, -0.0, 1.0), (0.0, -0.0, 1.0, -0.0), (-0.0, 0.0, -0.0, 1.0)))
ob_bloco_dungeon_wall_4237_4240_z0.location = (1.5, -1.325, 1.32)
ob_parede_interna_ew_11_y4241_x4233_4238.location = (0.0, 0.0, 0.0)
ob_parede_interna_ew_11_y4241_x4233_4238.empty_display_type = 'CUBE'
ob_bloco_dungeon_wall_4233_4241_z0.parent = ob_parede_interna_ew_11_y4241_x4233_4238
ob_bloco_dungeon_wall_4233_4241_z0.location = (-2.5, -0.325, 1.32)
ob_bloco_dungeon_wall_4234_4241_z0.parent = ob_parede_interna_ew_11_y4241_x4233_4238
ob_bloco_dungeon_wall_4234_4241_z0.location = (-1.5, -0.325, 1.32)
ob_bloco_dungeon_wall_4235_4241_z0.parent = ob_parede_interna_ew_11_y4241_x4233_4238
ob_bloco_dungeon_wall_4235_4241_z0.location = (-0.5, -0.325, 1.32)
ob_bloco_dungeon_wall_4236_4241_z0.parent = ob_parede_interna_ew_11_y4241_x4233_4238
ob_bloco_dungeon_wall_4236_4241_z0.location = (0.5, -0.325, 1.32)
ob_bloco_dungeon_wall_4237_4241_z0.parent = ob_parede_interna_ew_11_y4241_x4233_4238
ob_bloco_dungeon_wall_4237_4241_z0.location = (1.5, -0.325, 1.32)
ob_bloco_dungeon_wall_4238_4241_z0.parent = ob_parede_interna_ew_11_y4241_x4233_4238
ob_bloco_dungeon_wall_4238_4241_z0.location = (2.5, -0.325, 1.32)
ob_parede_interna_ew_12_y4242_x4237_4237.location = (1.5, 1.0, 0.0)
ob_parede_interna_ew_12_y4242_x4237_4237.empty_display_type = 'CUBE'
ob_bloco_dungeon_wall_4237_4242_z0.parent = ob_parede_interna_ew_12_y4242_x4237_4237
ob_bloco_dungeon_wall_4237_4242_z0.matrix_parent_inverse = Matrix(((1.0, -0.0, 0.0, -1.5), (-0.0, 1.0, -0.0, -1.0), (0.0, -0.0, 1.0, -0.0), (-0.0, 0.0, -0.0, 1.0)))
ob_bloco_dungeon_wall_4237_4242_z0.location = (1.5, 0.675, 1.32)
ob_parede_interna_ew_13_y4243_x4237_4237.location = (1.5, 2.0, 0.0)
ob_parede_interna_ew_13_y4243_x4237_4237.empty_display_type = 'CUBE'
ob_bloco_dungeon_wall_4237_4243_z0.parent = ob_parede_interna_ew_13_y4243_x4237_4237
ob_bloco_dungeon_wall_4237_4243_z0.matrix_parent_inverse = Matrix(((1.0, -0.0, 0.0, -1.5), (-0.0, 1.0, -0.0, -2.0), (0.0, -0.0, 1.0, -0.0), (-0.0, 0.0, -0.0, 1.0)))
ob_bloco_dungeon_wall_4237_4243_z0.location = (1.5, 1.675, 1.32)
ob_parede_interna_ew_14_y4244_x4237_4237.location = (1.5, 3.0, 0.0)
ob_parede_interna_ew_14_y4244_x4237_4237.empty_display_type = 'CUBE'
ob_bloco_dungeon_wall_4237_4244_z0.parent = ob_parede_interna_ew_14_y4244_x4237_4237
ob_bloco_dungeon_wall_4237_4244_z0.matrix_parent_inverse = Matrix(((1.0, -0.0, 0.0, -1.5), (-0.0, 1.0, -0.0, -3.0), (0.0, -0.0, 1.0, -0.0), (-0.0, 0.0, -0.0, 1.0)))
ob_bloco_dungeon_wall_4237_4244_z0.location = (1.5, 2.675, 1.32)
ob_parede_interna_ew_15_y4245_x4237_4237.location = (1.5, 4.0, 0.0)
ob_parede_interna_ew_15_y4245_x4237_4237.empty_display_type = 'CUBE'
ob_bloco_dungeon_wall_4237_4245_z0.parent = ob_parede_interna_ew_15_y4245_x4237_4237
ob_bloco_dungeon_wall_4237_4245_z0.matrix_parent_inverse = Matrix(((1.0, -0.0, 0.0, -1.5), (-0.0, 1.0, -0.0, -4.0), (0.0, -0.0, 1.0, -0.0), (-0.0, 0.0, -0.0, 1.0)))
ob_bloco_dungeon_wall_4237_4245_z0.location = (1.5, 3.675, 1.32)
ob_parede_interna_ew_16_y4246_x4237_4237.location = (1.5, 5.0, 0.0)
ob_parede_interna_ew_16_y4246_x4237_4237.empty_display_type = 'CUBE'
ob_bloco_dungeon_wall_4237_4246_z0.parent = ob_parede_interna_ew_16_y4246_x4237_4237
ob_bloco_dungeon_wall_4237_4246_z0.matrix_parent_inverse = Matrix(((1.0, -0.0, 0.0, -1.5), (-0.0, 1.0, -0.0, -5.0), (0.0, -0.0, 1.0, -0.0), (-0.0, 0.0, -0.0, 1.0)))
ob_bloco_dungeon_wall_4237_4246_z0.location = (1.5, 4.675, 1.32)
ob_parede_interna_ew_17_y4247_x4237_4237.location = (1.5, 6.0, 0.0)
ob_parede_interna_ew_17_y4247_x4237_4237.empty_display_type = 'CUBE'
ob_bloco_dungeon_wall_4237_4247_z0.parent = ob_parede_interna_ew_17_y4247_x4237_4237
ob_bloco_dungeon_wall_4237_4247_z0.matrix_parent_inverse = Matrix(((1.0, -0.0, 0.0, -1.5), (-0.0, 1.0, -0.0, -6.0), (0.0, -0.0, 1.0, -0.0), (-0.0, 0.0, -0.0, 1.0)))
ob_bloco_dungeon_wall_4237_4247_z0.location = (1.5, 5.675, 1.32)
ob_parede_interna_ew_18_y4248_x4237_4237.location = (1.5, 7.0, 0.0)
ob_parede_interna_ew_18_y4248_x4237_4237.empty_display_type = 'CUBE'
ob_bloco_dungeon_wall_4237_4248_z0.parent = ob_parede_interna_ew_18_y4248_x4237_4237
ob_bloco_dungeon_wall_4237_4248_z0.matrix_parent_inverse = Matrix(((1.0, -0.0, 0.0, -1.5), (-0.0, 1.0, -0.0, -7.0), (0.0, -0.0, 1.0, -0.0), (-0.0, 0.0, -0.0, 1.0)))
ob_bloco_dungeon_wall_4237_4248_z0.location = (1.5, 6.675, 1.32)
ob_parede_interna_ew_19_y4249_x4237_4237.location = (1.5, 8.0, 0.0)
ob_parede_interna_ew_19_y4249_x4237_4237.empty_display_type = 'CUBE'
ob_bloco_dungeon_wall_4237_4249_z0.parent = ob_parede_interna_ew_19_y4249_x4237_4237
ob_bloco_dungeon_wall_4237_4249_z0.matrix_parent_inverse = Matrix(((1.0, -0.0, 0.0, -1.5), (-0.0, 1.0, -0.0, -8.0), (0.0, -0.0, 1.0, -0.0), (-0.0, 0.0, -0.0, 1.0)))
ob_bloco_dungeon_wall_4237_4249_z0.location = (1.5, 7.675, 1.32)
ob_parede_interna_ew_20_y4250_x4237_4237.location = (1.5, 9.0, 0.0)
ob_parede_interna_ew_20_y4250_x4237_4237.empty_display_type = 'CUBE'
ob_bloco_dungeon_wall_4237_4250_z0.parent = ob_parede_interna_ew_20_y4250_x4237_4237
ob_bloco_dungeon_wall_4237_4250_z0.matrix_parent_inverse = Matrix(((1.0, -0.0, 0.0, -1.5), (-0.0, 1.0, -0.0, -9.0), (0.0, -0.0, 1.0, -0.0), (-0.0, 0.0, -0.0, 1.0)))
ob_bloco_dungeon_wall_4237_4250_z0.location = (1.5, 8.675, 1.32)
ob_moveis_decoracoes.location = (0.0, 0.0, 0.0)
ob_moveis_decoracoes.empty_display_type = 'CUBE'
ob_movel_candelabra_4239_4233_z0.parent = ob_moveis_decoracoes
ob_movel_candelabra_4239_4233_z0.location = (3.5, -8.0, 0.9)
ob_movel_candelabra_4239_4243_z0.parent = ob_moveis_decoracoes
ob_movel_candelabra_4239_4243_z0.location = (3.5, 2.0, 0.9)

# ---- collection membership
col_01_paredes_externas.objects.link(ob_parede_externa_norte_y4231_x4232_4239)
col_01_paredes_externas.objects.link(ob_bloco_dungeon_wall_4232_4231_z0)
col_01_paredes_externas.objects.link(ob_bloco_dungeon_wall_4233_4231_z0)
col_01_paredes_externas.objects.link(ob_bloco_dungeon_wall_4234_4231_z0)
col_01_paredes_externas.objects.link(ob_bloco_dungeon_wall_4235_4231_z0)
col_01_paredes_externas.objects.link(ob_bloco_dungeon_wall_4236_4231_z0)
col_01_paredes_externas.objects.link(ob_bloco_dungeon_wall_4237_4231_z0)
col_01_paredes_externas.objects.link(ob_bloco_dungeon_wall_4238_4231_z0)
col_01_paredes_externas.objects.link(ob_bloco_dungeon_wall_4239_4231_z0)
col_01_paredes_externas.objects.link(ob_parede_externa_sul_y4251_x4232_4239)
col_01_paredes_externas.objects.link(ob_bloco_dungeon_wall_4232_4251_z0)
col_01_paredes_externas.objects.link(ob_bloco_dungeon_wall_4233_4251_z0)
col_01_paredes_externas.objects.link(ob_bloco_dungeon_wall_4234_4251_z0)
col_01_paredes_externas.objects.link(ob_bloco_dungeon_wall_4235_4251_z0)
col_01_paredes_externas.objects.link(ob_bloco_dungeon_wall_4236_4251_z0)
col_01_paredes_externas.objects.link(ob_bloco_dungeon_wall_4237_4251_z0)
col_01_paredes_externas.objects.link(ob_bloco_dungeon_wall_4238_4251_z0)
col_01_paredes_externas.objects.link(ob_bloco_dungeon_wall_4239_4251_z0)
col_01_paredes_externas.objects.link(ob_parede_externa_oeste_x4232_y4241_4241)
col_01_paredes_externas.objects.link(ob_bloco_dungeon_wall_4232_4241_z0)
col_01_paredes_externas.objects.link(ob_parede_externa_leste_x4239_y4241_4241)
col_01_paredes_externas.objects.link(ob_bloco_dungeon_wall_4239_4241_z0)
col_02_paredes_internas.objects.link(ob_parede_interna_ew_02_y4232_x4237_4237)
col_02_paredes_internas.objects.link(ob_bloco_dungeon_wall_4237_4232_z0)
col_02_paredes_internas.objects.link(ob_parede_interna_ew_03_y4233_x4237_4237)
col_02_paredes_internas.objects.link(ob_bloco_dungeon_wall_4237_4233_z0)
col_02_paredes_internas.objects.link(ob_parede_interna_ew_04_y4234_x4237_4237)
col_02_paredes_internas.objects.link(ob_bloco_dungeon_wall_4237_4234_z0)
col_02_paredes_internas.objects.link(ob_parede_interna_ew_05_y4235_x4237_4237)
col_02_paredes_internas.objects.link(ob_bloco_dungeon_wall_4237_4235_z0)
col_02_paredes_internas.objects.link(ob_parede_interna_ew_06_y4236_x4237_4237)
col_02_paredes_internas.objects.link(ob_bloco_dungeon_wall_4237_4236_z0)
col_02_paredes_internas.objects.link(ob_parede_interna_ew_07_y4237_x4237_4237)
col_02_paredes_internas.objects.link(ob_bloco_dungeon_wall_4237_4237_z0)
col_02_paredes_internas.objects.link(ob_parede_interna_ew_08_y4238_x4237_4237)
col_02_paredes_internas.objects.link(ob_bloco_dungeon_wall_4237_4238_z0)
col_02_paredes_internas.objects.link(ob_parede_interna_ew_09_y4239_x4237_4237)
col_02_paredes_internas.objects.link(ob_bloco_dungeon_wall_4237_4239_z0)
col_02_paredes_internas.objects.link(ob_parede_interna_ew_10_y4240_x4237_4237)
col_02_paredes_internas.objects.link(ob_bloco_dungeon_wall_4237_4240_z0)
col_02_paredes_internas.objects.link(ob_parede_interna_ew_11_y4241_x4233_4238)
col_02_paredes_internas.objects.link(ob_bloco_dungeon_wall_4233_4241_z0)
col_02_paredes_internas.objects.link(ob_bloco_dungeon_wall_4234_4241_z0)
col_02_paredes_internas.objects.link(ob_bloco_dungeon_wall_4235_4241_z0)
col_02_paredes_internas.objects.link(ob_bloco_dungeon_wall_4236_4241_z0)
col_02_paredes_internas.objects.link(ob_bloco_dungeon_wall_4237_4241_z0)
col_02_paredes_internas.objects.link(ob_bloco_dungeon_wall_4238_4241_z0)
col_02_paredes_internas.objects.link(ob_parede_interna_ew_12_y4242_x4237_4237)
col_02_paredes_internas.objects.link(ob_bloco_dungeon_wall_4237_4242_z0)
col_02_paredes_internas.objects.link(ob_parede_interna_ew_13_y4243_x4237_4237)
col_02_paredes_internas.objects.link(ob_bloco_dungeon_wall_4237_4243_z0)
col_02_paredes_internas.objects.link(ob_parede_interna_ew_14_y4244_x4237_4237)
col_02_paredes_internas.objects.link(ob_bloco_dungeon_wall_4237_4244_z0)
col_02_paredes_internas.objects.link(ob_parede_interna_ew_15_y4245_x4237_4237)
col_02_paredes_internas.objects.link(ob_bloco_dungeon_wall_4237_4245_z0)
col_02_paredes_internas.objects.link(ob_parede_interna_ew_16_y4246_x4237_4237)
col_02_paredes_internas.objects.link(ob_bloco_dungeon_wall_4237_4246_z0)
col_02_paredes_internas.objects.link(ob_parede_interna_ew_17_y4247_x4237_4237)
col_02_paredes_internas.objects.link(ob_bloco_dungeon_wall_4237_4247_z0)
col_02_paredes_internas.objects.link(ob_parede_interna_ew_18_y4248_x4237_4237)
col_02_paredes_internas.objects.link(ob_bloco_dungeon_wall_4237_4248_z0)
col_02_paredes_internas.objects.link(ob_parede_interna_ew_19_y4249_x4237_4237)
col_02_paredes_internas.objects.link(ob_bloco_dungeon_wall_4237_4249_z0)
col_02_paredes_internas.objects.link(ob_parede_interna_ew_20_y4250_x4237_4237)
col_02_paredes_internas.objects.link(ob_bloco_dungeon_wall_4237_4250_z0)
col_04_moveis_decoracoes.objects.link(ob_moveis_decoracoes)
col_04_moveis_decoracoes.objects.link(ob_movel_candelabra_4239_4233_z0)
col_04_moveis_decoracoes.objects.link(ob_movel_candelabra_4239_4243_z0)

# ---- scene / render settings (as saved in the file)
scene.frame_start = 1; scene.frame_end = 250; scene.frame_set(1)
scene.render.engine = 'BLENDER_EEVEE_NEXT'
scene.render.bake_bias = 0.0
scene.render.bake_samples = 0
scene.cycles.sampling_pattern = 'TABULATED_SOBOL'
scene.eevee.use_volume_custom_range = False
bpy.context.view_layer.update()

# ---- added for rendering (the .blend has no active camera and no usable light): camera, sun + grey world if the file has none
cam_auto = bpy.data.cameras.new('AutoCamera')
cam_auto.lens = 50.0
cam_auto.sensor_width = 36.0
cam_auto.clip_end = 1000.0
ob_auto_camera = bpy.data.objects.new('AutoCamera', cam_auto)
scene.collection.objects.link(ob_auto_camera)
ob_auto_camera.location = (20.3779, -24.7785, 17.6223)
ob_auto_camera.rotation_euler = (1.09748, -7.21219e-08, 0.694738)
scene.camera = ob_auto_camera
light_auto_sun = bpy.data.lights.new('AutoSun', 'SUN')
light_auto_sun.energy = 3.0
light_auto_sun.angle = 0.0523599
ob_auto_sun = bpy.data.objects.new('AutoSun', light_auto_sun)
scene.collection.objects.link(ob_auto_sun)
ob_auto_sun.rotation_euler = (0.872665, 0.174533, 0.523599)
if scene.world is None:
    world_auto = bpy.data.worlds.new('AutoWorld')
    world_auto.color = (0.3, 0.3, 0.3)
    scene.world = world_auto
bpy.context.view_layer.update()
